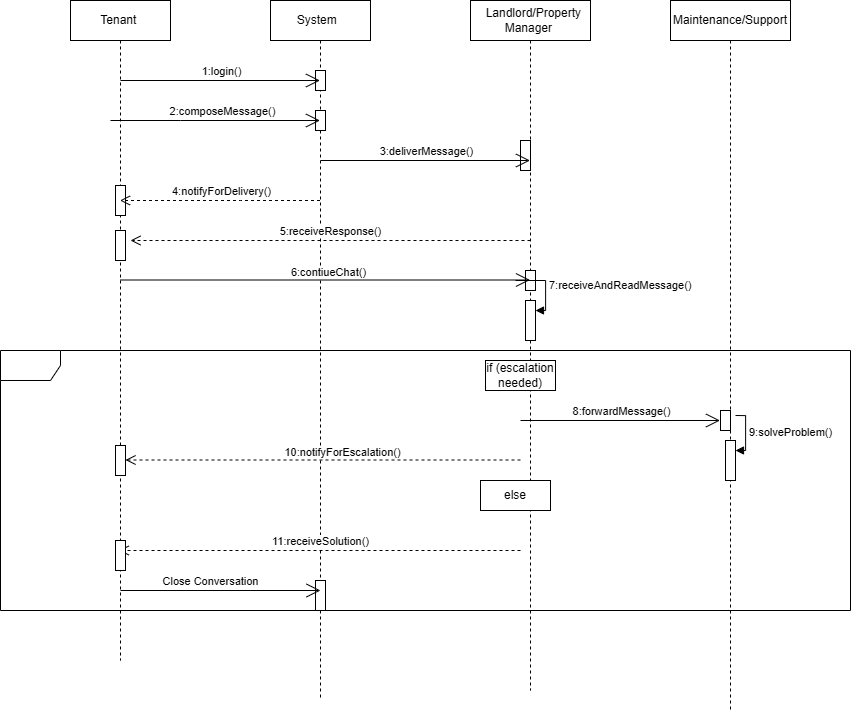

The diagram above was exported from draw.io. Its source (the exported page's mxGraphModel, read from the mxfile embedded in the PNG):
<mxGraphModel dx="3166" dy="1324" grid="1" gridSize="10" guides="1" tooltips="1" connect="1" arrows="1" fold="1" page="1" pageScale="1" pageWidth="850" pageHeight="1100" math="0" shadow="0">
  <root>
    <mxCell id="0" />
    <mxCell id="1" parent="0" />
    <mxCell id="NKwtbTqpoha9d0JiZKmb-1" value="Maintenance/Support" style="shape=umlLifeline;perimeter=lifelinePerimeter;whiteSpace=wrap;html=1;container=1;dropTarget=0;collapsible=0;recursiveResize=0;outlineConnect=0;portConstraint=eastwest;newEdgeStyle={&quot;curved&quot;:0,&quot;rounded&quot;:0};" vertex="1" parent="1">
      <mxGeometry x="640" y="40" width="120" height="710" as="geometry" />
    </mxCell>
    <mxCell id="NKwtbTqpoha9d0JiZKmb-43" value="" style="html=1;points=[[0,0,0,0,5],[0,1,0,0,-5],[1,0,0,0,5],[1,1,0,0,-5]];perimeter=orthogonalPerimeter;outlineConnect=0;targetShapes=umlLifeline;portConstraint=eastwest;newEdgeStyle={&quot;curved&quot;:0,&quot;rounded&quot;:0};" vertex="1" parent="NKwtbTqpoha9d0JiZKmb-1">
      <mxGeometry x="50" y="410" width="10" height="20" as="geometry" />
    </mxCell>
    <mxCell id="NKwtbTqpoha9d0JiZKmb-2" value="&amp;nbsp; Landlord/Property Manager&amp;nbsp;" style="shape=umlLifeline;perimeter=lifelinePerimeter;whiteSpace=wrap;html=1;container=1;dropTarget=0;collapsible=0;recursiveResize=0;outlineConnect=0;portConstraint=eastwest;newEdgeStyle={&quot;curved&quot;:0,&quot;rounded&quot;:0};" vertex="1" parent="1">
      <mxGeometry x="440" y="40" width="120" height="690" as="geometry" />
    </mxCell>
    <mxCell id="NKwtbTqpoha9d0JiZKmb-34" value="" style="html=1;points=[[0,0,0,0,5],[0,1,0,0,-5],[1,0,0,0,5],[1,1,0,0,-5]];perimeter=orthogonalPerimeter;outlineConnect=0;targetShapes=umlLifeline;portConstraint=eastwest;newEdgeStyle={&quot;curved&quot;:0,&quot;rounded&quot;:0};" vertex="1" parent="NKwtbTqpoha9d0JiZKmb-2">
      <mxGeometry x="50" y="140" width="10" height="30" as="geometry" />
    </mxCell>
    <mxCell id="NKwtbTqpoha9d0JiZKmb-38" value="" style="html=1;points=[[0,0,0,0,5],[0,1,0,0,-5],[1,0,0,0,5],[1,1,0,0,-5]];perimeter=orthogonalPerimeter;outlineConnect=0;targetShapes=umlLifeline;portConstraint=eastwest;newEdgeStyle={&quot;curved&quot;:0,&quot;rounded&quot;:0};" vertex="1" parent="NKwtbTqpoha9d0JiZKmb-2">
      <mxGeometry x="55" y="270" width="10" height="20" as="geometry" />
    </mxCell>
    <mxCell id="NKwtbTqpoha9d0JiZKmb-19" value="" style="html=1;points=[[0,0,0,0,5],[0,1,0,0,-5],[1,0,0,0,5],[1,1,0,0,-5]];perimeter=orthogonalPerimeter;outlineConnect=0;targetShapes=umlLifeline;portConstraint=eastwest;newEdgeStyle={&quot;curved&quot;:0,&quot;rounded&quot;:0};" vertex="1" parent="NKwtbTqpoha9d0JiZKmb-2">
      <mxGeometry x="55" y="300" width="10" height="40" as="geometry" />
    </mxCell>
    <mxCell id="NKwtbTqpoha9d0JiZKmb-3" value="System&amp;nbsp;&amp;nbsp;" style="shape=umlLifeline;perimeter=lifelinePerimeter;whiteSpace=wrap;html=1;container=1;dropTarget=0;collapsible=0;recursiveResize=0;outlineConnect=0;portConstraint=eastwest;newEdgeStyle={&quot;curved&quot;:0,&quot;rounded&quot;:0};" vertex="1" parent="1">
      <mxGeometry x="240" y="40" width="100" height="700" as="geometry" />
    </mxCell>
    <mxCell id="NKwtbTqpoha9d0JiZKmb-36" value="" style="html=1;points=[[0,0,0,0,5],[0,1,0,0,-5],[1,0,0,0,5],[1,1,0,0,-5]];perimeter=orthogonalPerimeter;outlineConnect=0;targetShapes=umlLifeline;portConstraint=eastwest;newEdgeStyle={&quot;curved&quot;:0,&quot;rounded&quot;:0};" vertex="1" parent="NKwtbTqpoha9d0JiZKmb-3">
      <mxGeometry x="45" y="70" width="10" height="20" as="geometry" />
    </mxCell>
    <mxCell id="NKwtbTqpoha9d0JiZKmb-35" value="" style="html=1;points=[[0,0,0,0,5],[0,1,0,0,-5],[1,0,0,0,5],[1,1,0,0,-5]];perimeter=orthogonalPerimeter;outlineConnect=0;targetShapes=umlLifeline;portConstraint=eastwest;newEdgeStyle={&quot;curved&quot;:0,&quot;rounded&quot;:0};" vertex="1" parent="NKwtbTqpoha9d0JiZKmb-3">
      <mxGeometry x="45" y="110" width="10" height="20" as="geometry" />
    </mxCell>
    <mxCell id="NKwtbTqpoha9d0JiZKmb-46" value="" style="html=1;points=[[0,0,0,0,5],[0,1,0,0,-5],[1,0,0,0,5],[1,1,0,0,-5]];perimeter=orthogonalPerimeter;outlineConnect=0;targetShapes=umlLifeline;portConstraint=eastwest;newEdgeStyle={&quot;curved&quot;:0,&quot;rounded&quot;:0};" vertex="1" parent="NKwtbTqpoha9d0JiZKmb-3">
      <mxGeometry x="45" y="580" width="10" height="30" as="geometry" />
    </mxCell>
    <mxCell id="NKwtbTqpoha9d0JiZKmb-4" value="Tenant&amp;nbsp;" style="shape=umlLifeline;perimeter=lifelinePerimeter;whiteSpace=wrap;html=1;container=1;dropTarget=0;collapsible=0;recursiveResize=0;outlineConnect=0;portConstraint=eastwest;newEdgeStyle={&quot;curved&quot;:0,&quot;rounded&quot;:0};" vertex="1" parent="1">
      <mxGeometry x="40" y="40" width="100" height="660" as="geometry" />
    </mxCell>
    <mxCell id="NKwtbTqpoha9d0JiZKmb-33" value="" style="html=1;points=[[0,0,0,0,5],[0,1,0,0,-5],[1,0,0,0,5],[1,1,0,0,-5]];perimeter=orthogonalPerimeter;outlineConnect=0;targetShapes=umlLifeline;portConstraint=eastwest;newEdgeStyle={&quot;curved&quot;:0,&quot;rounded&quot;:0};" vertex="1" parent="NKwtbTqpoha9d0JiZKmb-4">
      <mxGeometry x="45" y="185" width="10" height="30" as="geometry" />
    </mxCell>
    <mxCell id="NKwtbTqpoha9d0JiZKmb-39" value="" style="html=1;points=[[0,0,0,0,5],[0,1,0,0,-5],[1,0,0,0,5],[1,1,0,0,-5]];perimeter=orthogonalPerimeter;outlineConnect=0;targetShapes=umlLifeline;portConstraint=eastwest;newEdgeStyle={&quot;curved&quot;:0,&quot;rounded&quot;:0};" vertex="1" parent="NKwtbTqpoha9d0JiZKmb-4">
      <mxGeometry x="45" y="230" width="10" height="30" as="geometry" />
    </mxCell>
    <mxCell id="NKwtbTqpoha9d0JiZKmb-6" value="" style="endArrow=open;endFill=1;endSize=12;html=1;rounded=0;" edge="1" parent="1" target="NKwtbTqpoha9d0JiZKmb-3">
      <mxGeometry width="160" relative="1" as="geometry">
        <mxPoint x="90" y="120" as="sourcePoint" />
        <mxPoint x="250" y="120" as="targetPoint" />
      </mxGeometry>
    </mxCell>
    <mxCell id="NKwtbTqpoha9d0JiZKmb-8" value="1:login()" style="edgeLabel;html=1;align=center;verticalAlign=middle;resizable=0;points=[];" vertex="1" connectable="0" parent="NKwtbTqpoha9d0JiZKmb-6">
      <mxGeometry x="-0.1238" y="1" relative="1" as="geometry">
        <mxPoint x="13" y="-9" as="offset" />
      </mxGeometry>
    </mxCell>
    <mxCell id="NKwtbTqpoha9d0JiZKmb-7" value="" style="endArrow=open;endFill=1;endSize=12;html=1;rounded=0;" edge="1" parent="1" target="NKwtbTqpoha9d0JiZKmb-3">
      <mxGeometry width="160" relative="1" as="geometry">
        <mxPoint x="80" y="160" as="sourcePoint" />
        <mxPoint x="240" y="160" as="targetPoint" />
        <Array as="points">
          <mxPoint x="150" y="160" />
        </Array>
      </mxGeometry>
    </mxCell>
    <mxCell id="NKwtbTqpoha9d0JiZKmb-9" value="2:composeMessage()" style="edgeLabel;html=1;align=center;verticalAlign=middle;resizable=0;points=[];" vertex="1" connectable="0" parent="NKwtbTqpoha9d0JiZKmb-7">
      <mxGeometry x="0.0158" y="2" relative="1" as="geometry">
        <mxPoint x="4" y="-8" as="offset" />
      </mxGeometry>
    </mxCell>
    <mxCell id="NKwtbTqpoha9d0JiZKmb-10" value="" style="endArrow=open;endFill=1;endSize=12;html=1;rounded=0;" edge="1" parent="1" target="NKwtbTqpoha9d0JiZKmb-2">
      <mxGeometry width="160" relative="1" as="geometry">
        <mxPoint x="290" y="200" as="sourcePoint" />
        <mxPoint x="450" y="200" as="targetPoint" />
      </mxGeometry>
    </mxCell>
    <mxCell id="NKwtbTqpoha9d0JiZKmb-11" value="3:deliverMessage()" style="edgeLabel;html=1;align=center;verticalAlign=middle;resizable=0;points=[];" vertex="1" connectable="0" parent="NKwtbTqpoha9d0JiZKmb-10">
      <mxGeometry x="0.0065" y="1" relative="1" as="geometry">
        <mxPoint y="-9" as="offset" />
      </mxGeometry>
    </mxCell>
    <mxCell id="NKwtbTqpoha9d0JiZKmb-14" value="4:notifyForDelivery()" style="html=1;verticalAlign=bottom;endArrow=open;dashed=1;endSize=8;curved=0;rounded=0;" edge="1" parent="1">
      <mxGeometry x="-0.005" relative="1" as="geometry">
        <mxPoint x="289.5" y="240" as="sourcePoint" />
        <mxPoint x="89.5" y="240" as="targetPoint" />
        <Array as="points">
          <mxPoint x="210" y="240" />
        </Array>
        <mxPoint x="1" as="offset" />
      </mxGeometry>
    </mxCell>
    <mxCell id="NKwtbTqpoha9d0JiZKmb-15" value="5:receiveResponse()" style="html=1;verticalAlign=bottom;endArrow=open;dashed=1;endSize=8;curved=0;rounded=0;" edge="1" parent="1">
      <mxGeometry relative="1" as="geometry">
        <mxPoint x="500" y="280" as="sourcePoint" />
        <mxPoint x="100" y="280" as="targetPoint" />
        <Array as="points" />
      </mxGeometry>
    </mxCell>
    <mxCell id="NKwtbTqpoha9d0JiZKmb-16" value="" style="endArrow=open;endFill=1;endSize=12;html=1;rounded=0;" edge="1" parent="1" target="NKwtbTqpoha9d0JiZKmb-2">
      <mxGeometry width="160" relative="1" as="geometry">
        <mxPoint x="90" y="319.5" as="sourcePoint" />
        <mxPoint x="250" y="319.5" as="targetPoint" />
      </mxGeometry>
    </mxCell>
    <mxCell id="NKwtbTqpoha9d0JiZKmb-17" value="6:contiueChat()" style="edgeLabel;html=1;align=center;verticalAlign=middle;resizable=0;points=[];" vertex="1" connectable="0" parent="NKwtbTqpoha9d0JiZKmb-16">
      <mxGeometry x="0.1134" y="-3" relative="1" as="geometry">
        <mxPoint x="-22" y="-12" as="offset" />
      </mxGeometry>
    </mxCell>
    <mxCell id="NKwtbTqpoha9d0JiZKmb-18" value="" style="shape=umlFrame;whiteSpace=wrap;html=1;pointerEvents=0;" vertex="1" parent="1">
      <mxGeometry x="-30" y="390" width="850" height="260" as="geometry" />
    </mxCell>
    <mxCell id="NKwtbTqpoha9d0JiZKmb-20" value="7:receiveAndReadMessage()" style="html=1;align=left;spacingLeft=2;endArrow=block;rounded=0;edgeStyle=orthogonalEdgeStyle;curved=0;rounded=0;" edge="1" target="NKwtbTqpoha9d0JiZKmb-19" parent="1">
      <mxGeometry relative="1" as="geometry">
        <mxPoint x="485" y="320" as="sourcePoint" />
        <Array as="points">
          <mxPoint x="515" y="350" />
        </Array>
      </mxGeometry>
    </mxCell>
    <mxCell id="NKwtbTqpoha9d0JiZKmb-21" value="if (escalation needed)" style="html=1;whiteSpace=wrap;" vertex="1" parent="1">
      <mxGeometry x="455" y="400" width="70" height="30" as="geometry" />
    </mxCell>
    <mxCell id="NKwtbTqpoha9d0JiZKmb-22" value="" style="endArrow=open;endFill=1;endSize=12;html=1;rounded=0;" edge="1" parent="1">
      <mxGeometry width="160" relative="1" as="geometry">
        <mxPoint x="490" y="460" as="sourcePoint" />
        <mxPoint x="689.5" y="460" as="targetPoint" />
      </mxGeometry>
    </mxCell>
    <mxCell id="NKwtbTqpoha9d0JiZKmb-23" value="8:forwardMessage()" style="edgeLabel;html=1;align=center;verticalAlign=middle;resizable=0;points=[];" vertex="1" connectable="0" parent="NKwtbTqpoha9d0JiZKmb-22">
      <mxGeometry x="0.2511" y="2" relative="1" as="geometry">
        <mxPoint x="-25" y="-8" as="offset" />
      </mxGeometry>
    </mxCell>
    <mxCell id="NKwtbTqpoha9d0JiZKmb-24" value="" style="html=1;points=[[0,0,0,0,5],[0,1,0,0,-5],[1,0,0,0,5],[1,1,0,0,-5]];perimeter=orthogonalPerimeter;outlineConnect=0;targetShapes=umlLifeline;portConstraint=eastwest;newEdgeStyle={&quot;curved&quot;:0,&quot;rounded&quot;:0};" vertex="1" parent="1">
      <mxGeometry x="695" y="480" width="10" height="40" as="geometry" />
    </mxCell>
    <mxCell id="NKwtbTqpoha9d0JiZKmb-25" value="9:solveProblem()" style="html=1;align=left;spacingLeft=2;endArrow=block;rounded=0;edgeStyle=orthogonalEdgeStyle;curved=0;rounded=0;" edge="1" target="NKwtbTqpoha9d0JiZKmb-24" parent="1">
      <mxGeometry relative="1" as="geometry">
        <mxPoint x="705" y="455" as="sourcePoint" />
        <Array as="points">
          <mxPoint x="715" y="490" />
        </Array>
      </mxGeometry>
    </mxCell>
    <mxCell id="NKwtbTqpoha9d0JiZKmb-26" value="" style="html=1;verticalAlign=bottom;endArrow=open;dashed=1;endSize=8;curved=0;rounded=0;" edge="1" parent="1" source="NKwtbTqpoha9d0JiZKmb-42">
      <mxGeometry relative="1" as="geometry">
        <mxPoint x="490" y="499.5" as="sourcePoint" />
        <mxPoint x="90" y="499.5" as="targetPoint" />
      </mxGeometry>
    </mxCell>
    <mxCell id="NKwtbTqpoha9d0JiZKmb-28" value="else" style="html=1;whiteSpace=wrap;" vertex="1" parent="1">
      <mxGeometry x="450" y="520" width="70" height="30" as="geometry" />
    </mxCell>
    <mxCell id="NKwtbTqpoha9d0JiZKmb-29" value="11:receiveSolution()" style="html=1;verticalAlign=bottom;endArrow=open;dashed=1;endSize=8;curved=0;rounded=0;" edge="1" parent="1" target="NKwtbTqpoha9d0JiZKmb-4">
      <mxGeometry relative="1" as="geometry">
        <mxPoint x="490" y="590" as="sourcePoint" />
        <mxPoint x="410" y="590" as="targetPoint" />
      </mxGeometry>
    </mxCell>
    <mxCell id="NKwtbTqpoha9d0JiZKmb-30" value="" style="endArrow=open;endFill=1;endSize=12;html=1;rounded=0;" edge="1" parent="1">
      <mxGeometry width="160" relative="1" as="geometry">
        <mxPoint x="90" y="630" as="sourcePoint" />
        <mxPoint x="290" y="630" as="targetPoint" />
      </mxGeometry>
    </mxCell>
    <mxCell id="NKwtbTqpoha9d0JiZKmb-32" value="Close Conversation" style="edgeLabel;html=1;align=center;verticalAlign=middle;resizable=0;points=[];" vertex="1" connectable="0" parent="NKwtbTqpoha9d0JiZKmb-30">
      <mxGeometry x="0.1354" y="1" relative="1" as="geometry">
        <mxPoint x="-24" y="-9" as="offset" />
      </mxGeometry>
    </mxCell>
    <mxCell id="NKwtbTqpoha9d0JiZKmb-41" value="" style="html=1;points=[[0,0,0,0,5],[0,1,0,0,-5],[1,0,0,0,5],[1,1,0,0,-5]];perimeter=orthogonalPerimeter;outlineConnect=0;targetShapes=umlLifeline;portConstraint=eastwest;newEdgeStyle={&quot;curved&quot;:0,&quot;rounded&quot;:0};" vertex="1" parent="1">
      <mxGeometry x="85" y="580" width="10" height="30" as="geometry" />
    </mxCell>
    <mxCell id="NKwtbTqpoha9d0JiZKmb-44" value="" style="html=1;verticalAlign=bottom;endArrow=open;dashed=1;endSize=8;curved=0;rounded=0;" edge="1" parent="1" target="NKwtbTqpoha9d0JiZKmb-42">
      <mxGeometry relative="1" as="geometry">
        <mxPoint x="490" y="499.5" as="sourcePoint" />
        <mxPoint x="90" y="499.5" as="targetPoint" />
      </mxGeometry>
    </mxCell>
    <mxCell id="NKwtbTqpoha9d0JiZKmb-45" value="10:notifyForEscalation()" style="edgeLabel;html=1;align=center;verticalAlign=middle;resizable=0;points=[];" vertex="1" connectable="0" parent="NKwtbTqpoha9d0JiZKmb-44">
      <mxGeometry x="-0.139" y="2" relative="1" as="geometry">
        <mxPoint x="-8" y="-11" as="offset" />
      </mxGeometry>
    </mxCell>
    <mxCell id="NKwtbTqpoha9d0JiZKmb-42" value="" style="html=1;points=[[0,0,0,0,5],[0,1,0,0,-5],[1,0,0,0,5],[1,1,0,0,-5]];perimeter=orthogonalPerimeter;outlineConnect=0;targetShapes=umlLifeline;portConstraint=eastwest;newEdgeStyle={&quot;curved&quot;:0,&quot;rounded&quot;:0};" vertex="1" parent="1">
      <mxGeometry x="85" y="485" width="10" height="30" as="geometry" />
    </mxCell>
  </root>
</mxGraphModel>